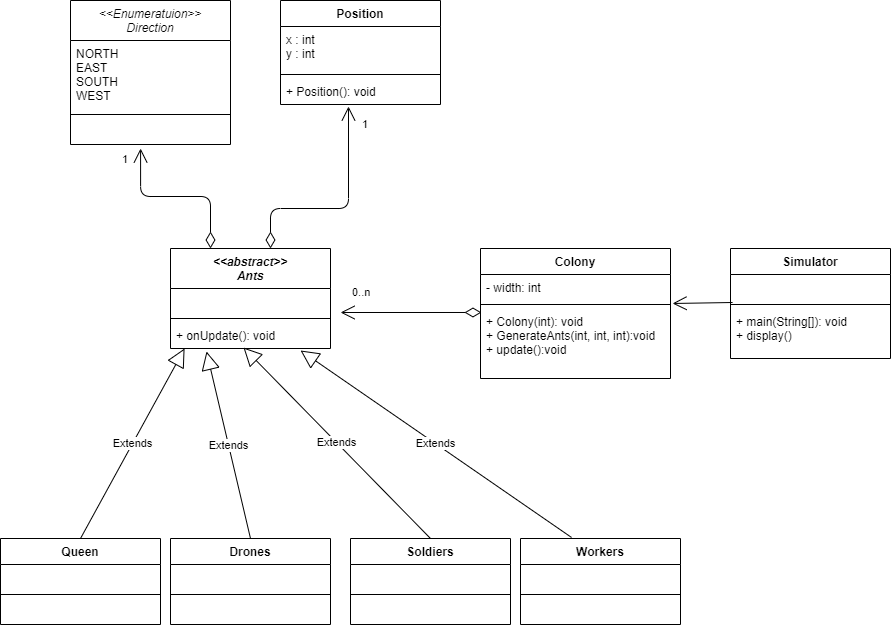

The diagram above was exported from draw.io. Its source (the exported page's mxGraphModel, read from the mxfile embedded in the PNG):
<mxGraphModel dx="1422" dy="794" grid="1" gridSize="10" guides="1" tooltips="1" connect="1" arrows="1" fold="1" page="1" pageScale="1" pageWidth="1169" pageHeight="827" math="0" shadow="0">
  <root>
    <mxCell id="0" />
    <mxCell id="1" parent="0" />
    <mxCell id="8FFjc2j61SHyT6xS3TJ3-5" value="Colony" style="swimlane;fontStyle=1;align=center;verticalAlign=top;childLayout=stackLayout;horizontal=1;startSize=26;horizontalStack=0;resizeParent=1;resizeParentMax=0;resizeLast=0;collapsible=1;marginBottom=0;" parent="1" vertex="1">
      <mxGeometry x="500" y="280" width="190" height="130" as="geometry" />
    </mxCell>
    <mxCell id="8FFjc2j61SHyT6xS3TJ3-6" value="- width: int" style="text;strokeColor=none;fillColor=none;align=left;verticalAlign=top;spacingLeft=4;spacingRight=4;overflow=hidden;rotatable=0;points=[[0,0.5],[1,0.5]];portConstraint=eastwest;" parent="8FFjc2j61SHyT6xS3TJ3-5" vertex="1">
      <mxGeometry y="26" width="190" height="26" as="geometry" />
    </mxCell>
    <mxCell id="8FFjc2j61SHyT6xS3TJ3-7" value="" style="line;strokeWidth=1;fillColor=none;align=left;verticalAlign=middle;spacingTop=-1;spacingLeft=3;spacingRight=3;rotatable=0;labelPosition=right;points=[];portConstraint=eastwest;" parent="8FFjc2j61SHyT6xS3TJ3-5" vertex="1">
      <mxGeometry y="52" width="190" height="8" as="geometry" />
    </mxCell>
    <mxCell id="8FFjc2j61SHyT6xS3TJ3-8" value="+ Colony(int): void&#10;+ GenerateAnts(int, int, int):void&#10;+ update():void" style="text;strokeColor=none;fillColor=none;align=left;verticalAlign=top;spacingLeft=4;spacingRight=4;overflow=hidden;rotatable=0;points=[[0,0.5],[1,0.5]];portConstraint=eastwest;" parent="8FFjc2j61SHyT6xS3TJ3-5" vertex="1">
      <mxGeometry y="60" width="190" height="70" as="geometry" />
    </mxCell>
    <mxCell id="8FFjc2j61SHyT6xS3TJ3-9" value="&lt;&lt;abstract&gt;&gt;&#10;Ants" style="swimlane;fontStyle=3;align=center;verticalAlign=top;childLayout=stackLayout;horizontal=1;startSize=40;horizontalStack=0;resizeParent=1;resizeParentMax=0;resizeLast=0;collapsible=1;marginBottom=0;" parent="1" vertex="1">
      <mxGeometry x="190" y="280" width="160" height="100" as="geometry" />
    </mxCell>
    <mxCell id="8FFjc2j61SHyT6xS3TJ3-10" value=" " style="text;strokeColor=none;fillColor=none;align=left;verticalAlign=top;spacingLeft=4;spacingRight=4;overflow=hidden;rotatable=0;points=[[0,0.5],[1,0.5]];portConstraint=eastwest;" parent="8FFjc2j61SHyT6xS3TJ3-9" vertex="1">
      <mxGeometry y="40" width="160" height="26" as="geometry" />
    </mxCell>
    <mxCell id="8FFjc2j61SHyT6xS3TJ3-11" value="" style="line;strokeWidth=1;fillColor=none;align=left;verticalAlign=middle;spacingTop=-1;spacingLeft=3;spacingRight=3;rotatable=0;labelPosition=right;points=[];portConstraint=eastwest;" parent="8FFjc2j61SHyT6xS3TJ3-9" vertex="1">
      <mxGeometry y="66" width="160" height="8" as="geometry" />
    </mxCell>
    <mxCell id="8FFjc2j61SHyT6xS3TJ3-12" value="+ onUpdate(): void" style="text;strokeColor=none;fillColor=none;align=left;verticalAlign=top;spacingLeft=4;spacingRight=4;overflow=hidden;rotatable=0;points=[[0,0.5],[1,0.5]];portConstraint=eastwest;" parent="8FFjc2j61SHyT6xS3TJ3-9" vertex="1">
      <mxGeometry y="74" width="160" height="26" as="geometry" />
    </mxCell>
    <mxCell id="8FFjc2j61SHyT6xS3TJ3-13" value="Soldiers" style="swimlane;fontStyle=1;align=center;verticalAlign=top;childLayout=stackLayout;horizontal=1;startSize=26;horizontalStack=0;resizeParent=1;resizeParentMax=0;resizeLast=0;collapsible=1;marginBottom=0;" parent="1" vertex="1">
      <mxGeometry x="370" y="570" width="160" height="86" as="geometry" />
    </mxCell>
    <mxCell id="8FFjc2j61SHyT6xS3TJ3-14" value=" " style="text;strokeColor=none;fillColor=none;align=left;verticalAlign=top;spacingLeft=4;spacingRight=4;overflow=hidden;rotatable=0;points=[[0,0.5],[1,0.5]];portConstraint=eastwest;" parent="8FFjc2j61SHyT6xS3TJ3-13" vertex="1">
      <mxGeometry y="26" width="160" height="26" as="geometry" />
    </mxCell>
    <mxCell id="8FFjc2j61SHyT6xS3TJ3-15" value="" style="line;strokeWidth=1;fillColor=none;align=left;verticalAlign=middle;spacingTop=-1;spacingLeft=3;spacingRight=3;rotatable=0;labelPosition=right;points=[];portConstraint=eastwest;" parent="8FFjc2j61SHyT6xS3TJ3-13" vertex="1">
      <mxGeometry y="52" width="160" height="8" as="geometry" />
    </mxCell>
    <mxCell id="8FFjc2j61SHyT6xS3TJ3-16" value=" " style="text;strokeColor=none;fillColor=none;align=left;verticalAlign=top;spacingLeft=4;spacingRight=4;overflow=hidden;rotatable=0;points=[[0,0.5],[1,0.5]];portConstraint=eastwest;" parent="8FFjc2j61SHyT6xS3TJ3-13" vertex="1">
      <mxGeometry y="60" width="160" height="26" as="geometry" />
    </mxCell>
    <mxCell id="8FFjc2j61SHyT6xS3TJ3-17" value="Drones" style="swimlane;fontStyle=1;align=center;verticalAlign=top;childLayout=stackLayout;horizontal=1;startSize=26;horizontalStack=0;resizeParent=1;resizeParentMax=0;resizeLast=0;collapsible=1;marginBottom=0;" parent="1" vertex="1">
      <mxGeometry x="190" y="570" width="160" height="86" as="geometry" />
    </mxCell>
    <mxCell id="8FFjc2j61SHyT6xS3TJ3-18" value=" " style="text;strokeColor=none;fillColor=none;align=left;verticalAlign=top;spacingLeft=4;spacingRight=4;overflow=hidden;rotatable=0;points=[[0,0.5],[1,0.5]];portConstraint=eastwest;" parent="8FFjc2j61SHyT6xS3TJ3-17" vertex="1">
      <mxGeometry y="26" width="160" height="26" as="geometry" />
    </mxCell>
    <mxCell id="8FFjc2j61SHyT6xS3TJ3-19" value="" style="line;strokeWidth=1;fillColor=none;align=left;verticalAlign=middle;spacingTop=-1;spacingLeft=3;spacingRight=3;rotatable=0;labelPosition=right;points=[];portConstraint=eastwest;" parent="8FFjc2j61SHyT6xS3TJ3-17" vertex="1">
      <mxGeometry y="52" width="160" height="8" as="geometry" />
    </mxCell>
    <mxCell id="8FFjc2j61SHyT6xS3TJ3-20" value=" " style="text;strokeColor=none;fillColor=none;align=left;verticalAlign=top;spacingLeft=4;spacingRight=4;overflow=hidden;rotatable=0;points=[[0,0.5],[1,0.5]];portConstraint=eastwest;" parent="8FFjc2j61SHyT6xS3TJ3-17" vertex="1">
      <mxGeometry y="60" width="160" height="26" as="geometry" />
    </mxCell>
    <mxCell id="8FFjc2j61SHyT6xS3TJ3-21" value="Workers" style="swimlane;fontStyle=1;align=center;verticalAlign=top;childLayout=stackLayout;horizontal=1;startSize=26;horizontalStack=0;resizeParent=1;resizeParentMax=0;resizeLast=0;collapsible=1;marginBottom=0;" parent="1" vertex="1">
      <mxGeometry x="540" y="570" width="160" height="86" as="geometry" />
    </mxCell>
    <mxCell id="8FFjc2j61SHyT6xS3TJ3-22" value=" " style="text;strokeColor=none;fillColor=none;align=left;verticalAlign=top;spacingLeft=4;spacingRight=4;overflow=hidden;rotatable=0;points=[[0,0.5],[1,0.5]];portConstraint=eastwest;" parent="8FFjc2j61SHyT6xS3TJ3-21" vertex="1">
      <mxGeometry y="26" width="160" height="26" as="geometry" />
    </mxCell>
    <mxCell id="8FFjc2j61SHyT6xS3TJ3-23" value="" style="line;strokeWidth=1;fillColor=none;align=left;verticalAlign=middle;spacingTop=-1;spacingLeft=3;spacingRight=3;rotatable=0;labelPosition=right;points=[];portConstraint=eastwest;" parent="8FFjc2j61SHyT6xS3TJ3-21" vertex="1">
      <mxGeometry y="52" width="160" height="8" as="geometry" />
    </mxCell>
    <mxCell id="8FFjc2j61SHyT6xS3TJ3-24" value=" " style="text;strokeColor=none;fillColor=none;align=left;verticalAlign=top;spacingLeft=4;spacingRight=4;overflow=hidden;rotatable=0;points=[[0,0.5],[1,0.5]];portConstraint=eastwest;" parent="8FFjc2j61SHyT6xS3TJ3-21" vertex="1">
      <mxGeometry y="60" width="160" height="26" as="geometry" />
    </mxCell>
    <mxCell id="8FFjc2j61SHyT6xS3TJ3-25" value="Queen" style="swimlane;fontStyle=1;align=center;verticalAlign=top;childLayout=stackLayout;horizontal=1;startSize=26;horizontalStack=0;resizeParent=1;resizeParentMax=0;resizeLast=0;collapsible=1;marginBottom=0;" parent="1" vertex="1">
      <mxGeometry x="20" y="570" width="160" height="86" as="geometry" />
    </mxCell>
    <mxCell id="8FFjc2j61SHyT6xS3TJ3-26" value=" " style="text;strokeColor=none;fillColor=none;align=left;verticalAlign=top;spacingLeft=4;spacingRight=4;overflow=hidden;rotatable=0;points=[[0,0.5],[1,0.5]];portConstraint=eastwest;" parent="8FFjc2j61SHyT6xS3TJ3-25" vertex="1">
      <mxGeometry y="26" width="160" height="26" as="geometry" />
    </mxCell>
    <mxCell id="8FFjc2j61SHyT6xS3TJ3-27" value="" style="line;strokeWidth=1;fillColor=none;align=left;verticalAlign=middle;spacingTop=-1;spacingLeft=3;spacingRight=3;rotatable=0;labelPosition=right;points=[];portConstraint=eastwest;" parent="8FFjc2j61SHyT6xS3TJ3-25" vertex="1">
      <mxGeometry y="52" width="160" height="8" as="geometry" />
    </mxCell>
    <mxCell id="8FFjc2j61SHyT6xS3TJ3-28" value=" " style="text;strokeColor=none;fillColor=none;align=left;verticalAlign=top;spacingLeft=4;spacingRight=4;overflow=hidden;rotatable=0;points=[[0,0.5],[1,0.5]];portConstraint=eastwest;" parent="8FFjc2j61SHyT6xS3TJ3-25" vertex="1">
      <mxGeometry y="60" width="160" height="26" as="geometry" />
    </mxCell>
    <mxCell id="8FFjc2j61SHyT6xS3TJ3-29" value="Extends" style="endArrow=block;endSize=16;endFill=0;html=1;exitX=0.5;exitY=0;exitDx=0;exitDy=0;entryX=0.088;entryY=1;entryDx=0;entryDy=0;entryPerimeter=0;" parent="1" source="8FFjc2j61SHyT6xS3TJ3-25" target="8FFjc2j61SHyT6xS3TJ3-12" edge="1">
      <mxGeometry width="160" relative="1" as="geometry">
        <mxPoint x="230" y="270" as="sourcePoint" />
        <mxPoint x="390" y="270" as="targetPoint" />
      </mxGeometry>
    </mxCell>
    <mxCell id="8FFjc2j61SHyT6xS3TJ3-31" value="Extends" style="endArrow=block;endSize=16;endFill=0;html=1;exitX=0.5;exitY=0;exitDx=0;exitDy=0;entryX=0.225;entryY=1.115;entryDx=0;entryDy=0;entryPerimeter=0;" parent="1" source="8FFjc2j61SHyT6xS3TJ3-17" target="8FFjc2j61SHyT6xS3TJ3-12" edge="1">
      <mxGeometry width="160" relative="1" as="geometry">
        <mxPoint x="500" y="410" as="sourcePoint" />
        <mxPoint x="660" y="410" as="targetPoint" />
      </mxGeometry>
    </mxCell>
    <mxCell id="8FFjc2j61SHyT6xS3TJ3-32" value="Extends" style="endArrow=block;endSize=16;endFill=0;html=1;exitX=0.319;exitY=-0.012;exitDx=0;exitDy=0;exitPerimeter=0;entryX=0.813;entryY=1.077;entryDx=0;entryDy=0;entryPerimeter=0;" parent="1" source="8FFjc2j61SHyT6xS3TJ3-21" target="8FFjc2j61SHyT6xS3TJ3-12" edge="1">
      <mxGeometry width="160" relative="1" as="geometry">
        <mxPoint x="500" y="410" as="sourcePoint" />
        <mxPoint x="660" y="410" as="targetPoint" />
      </mxGeometry>
    </mxCell>
    <mxCell id="8FFjc2j61SHyT6xS3TJ3-33" value="Extends" style="endArrow=block;endSize=16;endFill=0;html=1;exitX=0.5;exitY=0;exitDx=0;exitDy=0;entryX=0.456;entryY=0.962;entryDx=0;entryDy=0;entryPerimeter=0;" parent="1" source="8FFjc2j61SHyT6xS3TJ3-13" target="8FFjc2j61SHyT6xS3TJ3-12" edge="1">
      <mxGeometry width="160" relative="1" as="geometry">
        <mxPoint x="500" y="410" as="sourcePoint" />
        <mxPoint x="660" y="410" as="targetPoint" />
      </mxGeometry>
    </mxCell>
    <mxCell id="8FFjc2j61SHyT6xS3TJ3-34" value="Simulator" style="swimlane;fontStyle=1;align=center;verticalAlign=top;childLayout=stackLayout;horizontal=1;startSize=26;horizontalStack=0;resizeParent=1;resizeParentMax=0;resizeLast=0;collapsible=1;marginBottom=0;" parent="1" vertex="1">
      <mxGeometry x="750" y="280" width="160" height="110" as="geometry" />
    </mxCell>
    <mxCell id="8FFjc2j61SHyT6xS3TJ3-35" value=" " style="text;strokeColor=none;fillColor=none;align=left;verticalAlign=top;spacingLeft=4;spacingRight=4;overflow=hidden;rotatable=0;points=[[0,0.5],[1,0.5]];portConstraint=eastwest;" parent="8FFjc2j61SHyT6xS3TJ3-34" vertex="1">
      <mxGeometry y="26" width="160" height="26" as="geometry" />
    </mxCell>
    <mxCell id="8FFjc2j61SHyT6xS3TJ3-36" value="" style="line;strokeWidth=1;fillColor=none;align=left;verticalAlign=middle;spacingTop=-1;spacingLeft=3;spacingRight=3;rotatable=0;labelPosition=right;points=[];portConstraint=eastwest;" parent="8FFjc2j61SHyT6xS3TJ3-34" vertex="1">
      <mxGeometry y="52" width="160" height="8" as="geometry" />
    </mxCell>
    <mxCell id="8FFjc2j61SHyT6xS3TJ3-37" value="+ main(String[]): void&#10;+ display()" style="text;strokeColor=none;fillColor=none;align=left;verticalAlign=top;spacingLeft=4;spacingRight=4;overflow=hidden;rotatable=0;points=[[0,0.5],[1,0.5]];portConstraint=eastwest;" parent="8FFjc2j61SHyT6xS3TJ3-34" vertex="1">
      <mxGeometry y="60" width="160" height="50" as="geometry" />
    </mxCell>
    <mxCell id="8FFjc2j61SHyT6xS3TJ3-42" value="&lt;&lt;Enumeratuion&gt;&gt;&#10;Direction" style="swimlane;fontStyle=2;align=center;verticalAlign=top;childLayout=stackLayout;horizontal=1;startSize=40;horizontalStack=0;resizeParent=1;resizeParentMax=0;resizeLast=0;collapsible=1;marginBottom=0;" parent="1" vertex="1">
      <mxGeometry x="90" y="32" width="160" height="144" as="geometry" />
    </mxCell>
    <mxCell id="8FFjc2j61SHyT6xS3TJ3-43" value="NORTH&#10;EAST&#10;SOUTH&#10;WEST" style="text;strokeColor=none;fillColor=none;align=left;verticalAlign=top;spacingLeft=4;spacingRight=4;overflow=hidden;rotatable=0;points=[[0,0.5],[1,0.5]];portConstraint=eastwest;" parent="8FFjc2j61SHyT6xS3TJ3-42" vertex="1">
      <mxGeometry y="40" width="160" height="70" as="geometry" />
    </mxCell>
    <mxCell id="8FFjc2j61SHyT6xS3TJ3-44" value="" style="line;strokeWidth=1;fillColor=none;align=left;verticalAlign=middle;spacingTop=-1;spacingLeft=3;spacingRight=3;rotatable=0;labelPosition=right;points=[];portConstraint=eastwest;" parent="8FFjc2j61SHyT6xS3TJ3-42" vertex="1">
      <mxGeometry y="110" width="160" height="8" as="geometry" />
    </mxCell>
    <mxCell id="8FFjc2j61SHyT6xS3TJ3-45" value=" " style="text;strokeColor=none;fillColor=none;align=left;verticalAlign=top;spacingLeft=4;spacingRight=4;overflow=hidden;rotatable=0;points=[[0,0.5],[1,0.5]];portConstraint=eastwest;" parent="8FFjc2j61SHyT6xS3TJ3-42" vertex="1">
      <mxGeometry y="118" width="160" height="26" as="geometry" />
    </mxCell>
    <mxCell id="8FFjc2j61SHyT6xS3TJ3-46" value="Position" style="swimlane;fontStyle=1;align=center;verticalAlign=top;childLayout=stackLayout;horizontal=1;startSize=26;horizontalStack=0;resizeParent=1;resizeParentMax=0;resizeLast=0;collapsible=1;marginBottom=0;" parent="1" vertex="1">
      <mxGeometry x="300" y="32" width="160" height="104" as="geometry" />
    </mxCell>
    <mxCell id="8FFjc2j61SHyT6xS3TJ3-47" value="x : int&#10;y : int" style="text;strokeColor=none;fillColor=none;align=left;verticalAlign=top;spacingLeft=4;spacingRight=4;overflow=hidden;rotatable=0;points=[[0,0.5],[1,0.5]];portConstraint=eastwest;" parent="8FFjc2j61SHyT6xS3TJ3-46" vertex="1">
      <mxGeometry y="26" width="160" height="44" as="geometry" />
    </mxCell>
    <mxCell id="8FFjc2j61SHyT6xS3TJ3-48" value="" style="line;strokeWidth=1;fillColor=none;align=left;verticalAlign=middle;spacingTop=-1;spacingLeft=3;spacingRight=3;rotatable=0;labelPosition=right;points=[];portConstraint=eastwest;" parent="8FFjc2j61SHyT6xS3TJ3-46" vertex="1">
      <mxGeometry y="70" width="160" height="8" as="geometry" />
    </mxCell>
    <mxCell id="8FFjc2j61SHyT6xS3TJ3-49" value="+ Position(): void" style="text;strokeColor=none;fillColor=none;align=left;verticalAlign=top;spacingLeft=4;spacingRight=4;overflow=hidden;rotatable=0;points=[[0,0.5],[1,0.5]];portConstraint=eastwest;" parent="8FFjc2j61SHyT6xS3TJ3-46" vertex="1">
      <mxGeometry y="78" width="160" height="26" as="geometry" />
    </mxCell>
    <mxCell id="8FFjc2j61SHyT6xS3TJ3-50" value="0..n" style="endArrow=open;html=1;endSize=12;startArrow=diamondThin;startSize=14;startFill=0;edgeStyle=orthogonalEdgeStyle;align=left;verticalAlign=bottom;exitX=0.005;exitY=0.057;exitDx=0;exitDy=0;exitPerimeter=0;entryX=1.063;entryY=0.923;entryDx=0;entryDy=0;entryPerimeter=0;" parent="1" source="8FFjc2j61SHyT6xS3TJ3-8" target="8FFjc2j61SHyT6xS3TJ3-10" edge="1">
      <mxGeometry x="0.8592" y="-11" relative="1" as="geometry">
        <mxPoint x="500" y="310" as="sourcePoint" />
        <mxPoint x="440" y="428" as="targetPoint" />
        <mxPoint as="offset" />
      </mxGeometry>
    </mxCell>
    <mxCell id="8FFjc2j61SHyT6xS3TJ3-51" value="1" style="endArrow=open;html=1;endSize=12;startArrow=diamondThin;startSize=14;startFill=0;edgeStyle=orthogonalEdgeStyle;align=left;verticalAlign=bottom;exitX=0.25;exitY=0;exitDx=0;exitDy=0;entryX=0.438;entryY=1.154;entryDx=0;entryDy=0;entryPerimeter=0;" parent="1" source="8FFjc2j61SHyT6xS3TJ3-9" target="8FFjc2j61SHyT6xS3TJ3-45" edge="1">
      <mxGeometry x="0.7647" y="20" relative="1" as="geometry">
        <mxPoint x="500" y="310" as="sourcePoint" />
        <mxPoint x="160" y="190" as="targetPoint" />
        <Array as="points">
          <mxPoint x="230" y="228" />
          <mxPoint x="160" y="228" />
        </Array>
        <mxPoint as="offset" />
      </mxGeometry>
    </mxCell>
    <mxCell id="8FFjc2j61SHyT6xS3TJ3-53" value="1" style="endArrow=open;html=1;endSize=12;startArrow=diamondThin;startSize=14;startFill=0;edgeStyle=orthogonalEdgeStyle;align=left;verticalAlign=bottom;exitX=0.625;exitY=0;exitDx=0;exitDy=0;exitPerimeter=0;entryX=0.425;entryY=1.077;entryDx=0;entryDy=0;entryPerimeter=0;" parent="1" source="8FFjc2j61SHyT6xS3TJ3-9" target="8FFjc2j61SHyT6xS3TJ3-49" edge="1">
      <mxGeometry x="0.7556" y="-12" relative="1" as="geometry">
        <mxPoint x="340" y="230" as="sourcePoint" />
        <mxPoint x="500" y="230" as="targetPoint" />
        <Array as="points">
          <mxPoint x="290" y="240" />
          <mxPoint x="368" y="240" />
        </Array>
        <mxPoint as="offset" />
      </mxGeometry>
    </mxCell>
    <mxCell id="8FFjc2j61SHyT6xS3TJ3-58" value="" style="endArrow=open;endFill=1;endSize=12;html=1;exitX=0.013;exitY=1.077;exitDx=0;exitDy=0;exitPerimeter=0;entryX=1.011;entryY=1.115;entryDx=0;entryDy=0;entryPerimeter=0;" parent="1" source="8FFjc2j61SHyT6xS3TJ3-35" target="8FFjc2j61SHyT6xS3TJ3-6" edge="1">
      <mxGeometry width="160" relative="1" as="geometry">
        <mxPoint x="650" y="160" as="sourcePoint" />
        <mxPoint x="810" y="160" as="targetPoint" />
      </mxGeometry>
    </mxCell>
  </root>
</mxGraphModel>